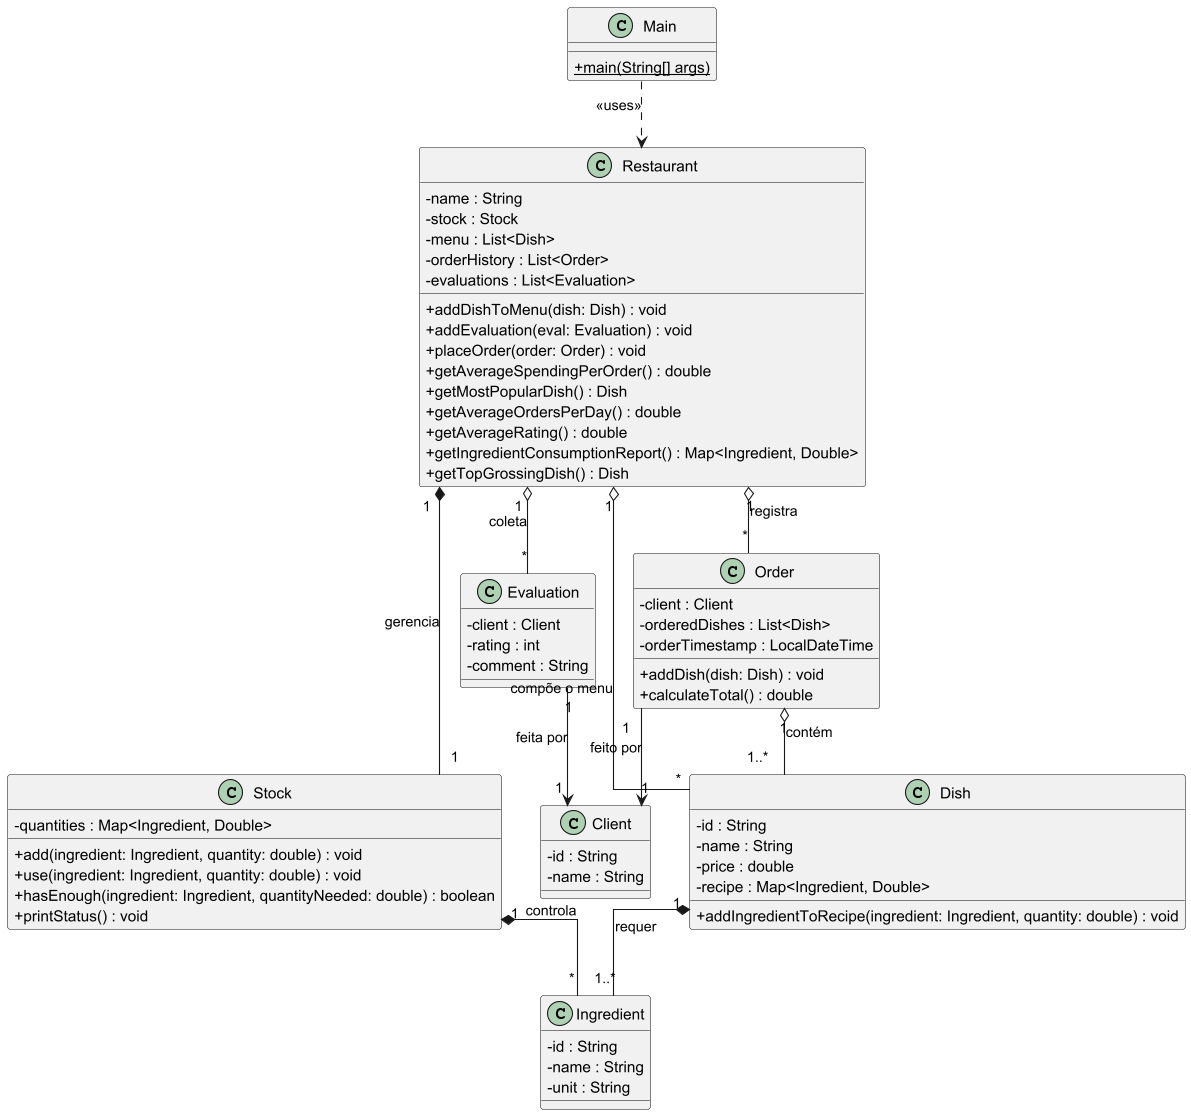

The diagram above was rendered by PlantUML. Its source (embedded in the PNG):
@startuml
' --- Configuração Visual ---
skinparam Shadowing false
skinparam classAttributeIconSize 0
skinparam linetype ortho

' --- Definição das Classes ---
class Main {
  + {static} main(String[] args)
}
class Restaurant {
  - name : String
  - stock : Stock
  - menu : List<Dish>
  - orderHistory : List<Order>
  - evaluations : List<Evaluation>
  + addDishToMenu(dish: Dish) : void
  + addEvaluation(eval: Evaluation) : void
  + placeOrder(order: Order) : void
  + getAverageSpendingPerOrder() : double
  + getMostPopularDish() : Dish
  + getAverageOrdersPerDay() : double
  + getAverageRating() : double
  + getIngredientConsumptionReport() : Map<Ingredient, Double>
  + getTopGrossingDish() : Dish
}
class Stock {
  - quantities : Map<Ingredient, Double>
  + add(ingredient: Ingredient, quantity: double) : void
  + use(ingredient: Ingredient, quantity: double) : void
  + hasEnough(ingredient: Ingredient, quantityNeeded: double) : boolean
  + printStatus() : void
}
class Client {
  - id : String
  - name : String
}
class Order {
  - client : Client
  - orderedDishes : List<Dish>
  - orderTimestamp : LocalDateTime
  + addDish(dish: Dish) : void
  + calculateTotal() : double
}
class Evaluation {
  - client : Client
  - rating : int
  - comment : String
}
class Dish {
  - id : String
  - name : String
  - price : double
  - recipe : Map<Ingredient, Double>
  + addIngredientToRecipe(ingredient: Ingredient, quantity: double) : void
}
class Ingredient {
  - id : String
  - name : String
  - unit : String
}

' --- Definição das Relações ---
Main ..> Restaurant : <<uses>>
Restaurant "1" *-- "1" Stock : gerencia
Restaurant "1" o-- "*" Dish : compõe o menu
Restaurant "1" o-- "*" Order : registra
Restaurant "1" o-- "*" Evaluation : coleta
Order "1" --> "1" Client : feito por
Order "1" o-- "1..*" Dish : contém
Evaluation "1" --> "1" Client : feita por
Dish "1" *-- "1..*" Ingredient : requer
Stock "1" *-- "*" Ingredient : controla
@enduml